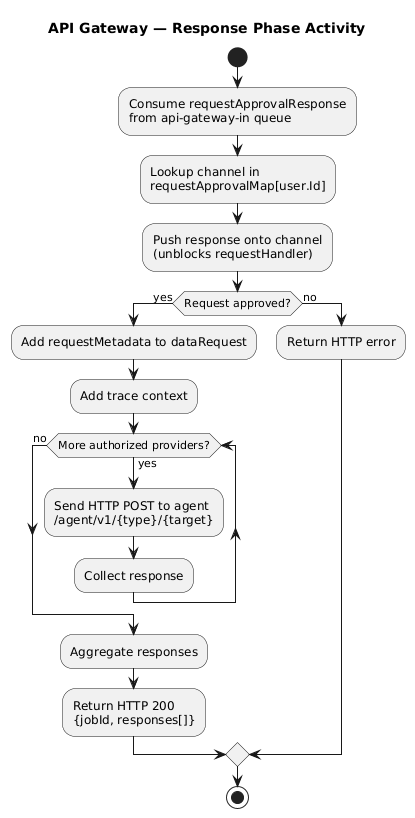

The diagram above was rendered by PlantUML. Its source (embedded in the PNG):
@startuml Activity - API Gateway Response

title API Gateway — Response Phase Activity

start

:Consume requestApprovalResponse\nfrom api-gateway-in queue;

:Lookup channel in\nrequestApprovalMap[user.Id];

:Push response onto channel\n(unblocks requestHandler);

if (Request approved?) then (yes)
    :Add requestMetadata to dataRequest;
    :Add trace context;

    while (More authorized providers?) is (yes)
        :Send HTTP POST to agent\n/agent/v1/{type}/{target};
        :Collect response;
    endwhile (no)

    :Aggregate responses;
    :Return HTTP 200\n{jobId, responses[]};
else (no)
    :Return HTTP error;
endif

stop

@enduml